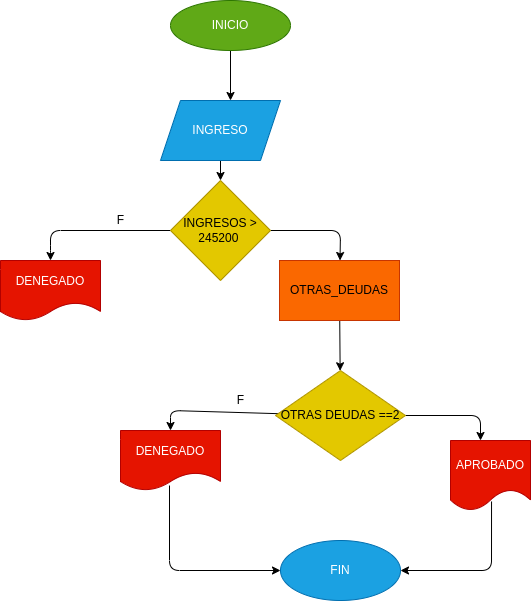

The diagram above was exported from draw.io. Its source (the exported page's mxGraphModel, read from the mxfile embedded in the PNG):
<mxGraphModel dx="564" dy="409" grid="1" gridSize="10" guides="1" tooltips="1" connect="1" arrows="1" fold="1" page="1" pageScale="1" pageWidth="827" pageHeight="1169" math="0" shadow="0">
  <root>
    <mxCell id="0" />
    <mxCell id="1" parent="0" />
    <mxCell id="4" value="" style="edgeStyle=none;html=1;" edge="1" parent="1" source="2">
      <mxGeometry relative="1" as="geometry">
        <mxPoint x="260" y="180" as="targetPoint" />
      </mxGeometry>
    </mxCell>
    <mxCell id="2" value="INICIO" style="ellipse;whiteSpace=wrap;html=1;fillColor=#60a917;fontColor=#ffffff;strokeColor=#2D7600;" vertex="1" parent="1">
      <mxGeometry x="200" y="80" width="120" height="50" as="geometry" />
    </mxCell>
    <mxCell id="7" value="" style="edgeStyle=none;html=1;" edge="1" parent="1" source="5" target="6">
      <mxGeometry relative="1" as="geometry" />
    </mxCell>
    <mxCell id="5" value="INGRESO" style="shape=parallelogram;perimeter=parallelogramPerimeter;whiteSpace=wrap;html=1;fixedSize=1;fillColor=#1ba1e2;fontColor=#ffffff;strokeColor=#006EAF;" vertex="1" parent="1">
      <mxGeometry x="190" y="180" width="120" height="60" as="geometry" />
    </mxCell>
    <mxCell id="9" value="" style="edgeStyle=none;html=1;" edge="1" parent="1" source="6" target="8">
      <mxGeometry relative="1" as="geometry">
        <Array as="points">
          <mxPoint x="80" y="310" />
          <mxPoint x="80" y="330" />
        </Array>
      </mxGeometry>
    </mxCell>
    <mxCell id="12" value="" style="edgeStyle=none;html=1;" edge="1" parent="1" source="6" target="11">
      <mxGeometry relative="1" as="geometry">
        <Array as="points">
          <mxPoint x="370" y="310" />
        </Array>
      </mxGeometry>
    </mxCell>
    <mxCell id="6" value="INGRESOS &amp;gt; 245200&amp;nbsp;" style="rhombus;whiteSpace=wrap;html=1;fillColor=#e3c800;fontColor=#000000;strokeColor=#B09500;" vertex="1" parent="1">
      <mxGeometry x="200" y="260" width="100" height="100" as="geometry" />
    </mxCell>
    <mxCell id="8" value="DENEGADO" style="shape=document;whiteSpace=wrap;html=1;boundedLbl=1;fillColor=#e51400;fontColor=#ffffff;strokeColor=#B20000;" vertex="1" parent="1">
      <mxGeometry x="30" y="340" width="100" height="60" as="geometry" />
    </mxCell>
    <mxCell id="10" value="F" style="text;html=1;align=center;verticalAlign=middle;resizable=0;points=[];autosize=1;strokeColor=none;fillColor=none;" vertex="1" parent="1">
      <mxGeometry x="140" y="290" width="20" height="20" as="geometry" />
    </mxCell>
    <mxCell id="14" value="" style="edgeStyle=none;html=1;" edge="1" parent="1" source="11" target="13">
      <mxGeometry relative="1" as="geometry" />
    </mxCell>
    <mxCell id="11" value="OTRAS_DEUDAS" style="whiteSpace=wrap;html=1;fillColor=#fa6800;fontColor=#000000;strokeColor=#C73500;" vertex="1" parent="1">
      <mxGeometry x="309" y="340" width="120" height="60" as="geometry" />
    </mxCell>
    <mxCell id="16" value="" style="edgeStyle=none;html=1;" edge="1" parent="1" source="13">
      <mxGeometry relative="1" as="geometry">
        <mxPoint x="200" y="510" as="targetPoint" />
        <Array as="points">
          <mxPoint x="200" y="490" />
        </Array>
      </mxGeometry>
    </mxCell>
    <mxCell id="20" value="" style="edgeStyle=none;html=1;" edge="1" parent="1" source="13">
      <mxGeometry relative="1" as="geometry">
        <mxPoint x="510" y="520" as="targetPoint" />
        <Array as="points">
          <mxPoint x="510" y="495" />
        </Array>
      </mxGeometry>
    </mxCell>
    <mxCell id="13" value="OTRAS DEUDAS ==2" style="rhombus;whiteSpace=wrap;html=1;fillColor=#e3c800;fontColor=#000000;strokeColor=#B09500;" vertex="1" parent="1">
      <mxGeometry x="305" y="450" width="130" height="90" as="geometry" />
    </mxCell>
    <mxCell id="22" value="" style="edgeStyle=none;html=1;exitX=0.49;exitY=0.917;exitDx=0;exitDy=0;exitPerimeter=0;" edge="1" parent="1" source="17" target="21">
      <mxGeometry relative="1" as="geometry">
        <Array as="points">
          <mxPoint x="199" y="650" />
        </Array>
      </mxGeometry>
    </mxCell>
    <mxCell id="17" value="DENEGADO" style="shape=document;whiteSpace=wrap;html=1;boundedLbl=1;fillColor=#e51400;fontColor=#ffffff;strokeColor=#B20000;" vertex="1" parent="1">
      <mxGeometry x="150" y="510" width="100" height="60" as="geometry" />
    </mxCell>
    <mxCell id="18" value="F" style="text;html=1;align=center;verticalAlign=middle;resizable=0;points=[];autosize=1;strokeColor=none;fillColor=none;" vertex="1" parent="1">
      <mxGeometry x="260" y="470" width="20" height="20" as="geometry" />
    </mxCell>
    <mxCell id="24" value="" style="edgeStyle=none;html=1;entryX=1;entryY=0.5;entryDx=0;entryDy=0;exitX=0.513;exitY=0.871;exitDx=0;exitDy=0;exitPerimeter=0;" edge="1" parent="1" source="19" target="21">
      <mxGeometry relative="1" as="geometry">
        <mxPoint x="500" y="675" as="targetPoint" />
        <Array as="points">
          <mxPoint x="521" y="650" />
        </Array>
      </mxGeometry>
    </mxCell>
    <mxCell id="19" value="APROBADO" style="shape=document;whiteSpace=wrap;html=1;boundedLbl=1;fillColor=#e51400;fontColor=#ffffff;strokeColor=#B20000;" vertex="1" parent="1">
      <mxGeometry x="480" y="520" width="80" height="70" as="geometry" />
    </mxCell>
    <mxCell id="21" value="FIN" style="ellipse;whiteSpace=wrap;html=1;fillColor=#1ba1e2;fontColor=#ffffff;strokeColor=#006EAF;" vertex="1" parent="1">
      <mxGeometry x="310" y="620" width="120" height="60" as="geometry" />
    </mxCell>
  </root>
</mxGraphModel>